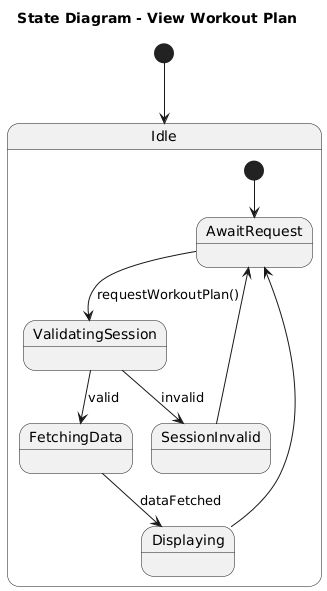

The diagram above was rendered by PlantUML. Its source (embedded in the PNG):
@startuml
title State Diagram - View Workout Plan
[*] --> Idle
state Idle {
  [*] --> AwaitRequest
  AwaitRequest --> ValidatingSession : requestWorkoutPlan()
  ValidatingSession --> SessionInvalid : invalid
  SessionInvalid --> AwaitRequest
  ValidatingSession --> FetchingData : valid
  FetchingData --> Displaying : dataFetched
  Displaying --> AwaitRequest
}
@enduml